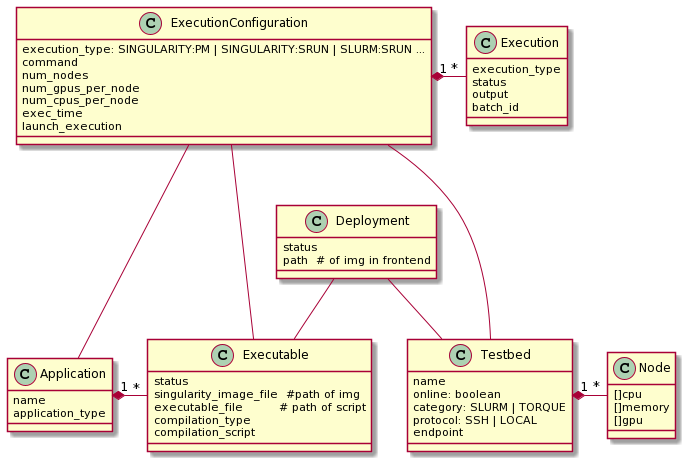

The diagram above was rendered by PlantUML. Its source (embedded in the PNG):
@startuml
class Application {
  name
  application_type
}

class Executable {
  status
  singularity_image_file  #path of img
  executable_file         # path of script
  compilation_type
  compilation_script
}

class Deployment {
  status
  path  # of img in frontend
}

class Testbed {
  name
  online: boolean
  category: SLURM | TORQUE
  protocol: SSH | LOCAL
  endpoint
}

class Node {
  []cpu
  []memory
  []gpu
}

class ExecutionConfiguration {
  execution_type: SINGULARITY:PM | SINGULARITY:SRUN | SLURM:SRUN ...
  command
  num_nodes
  num_gpus_per_node
  num_cpus_per_node
  exec_time
  launch_execution
}

class Execution {
  execution_type
  status
  output
  batch_id
  
}

Application "1" *- "*" Executable

Deployment  --  Testbed
Deployment --  Executable

ExecutionConfiguration ---  Application
ExecutionConfiguration ---  Executable
ExecutionConfiguration --- Testbed
ExecutionConfiguration "1" *- "*" Execution

Testbed "1" *- "*" Node

'Node "1" *- "*" CPU
'Node "1" *- "*" Memory
'Node "1" *- "*" GPU
@enduml